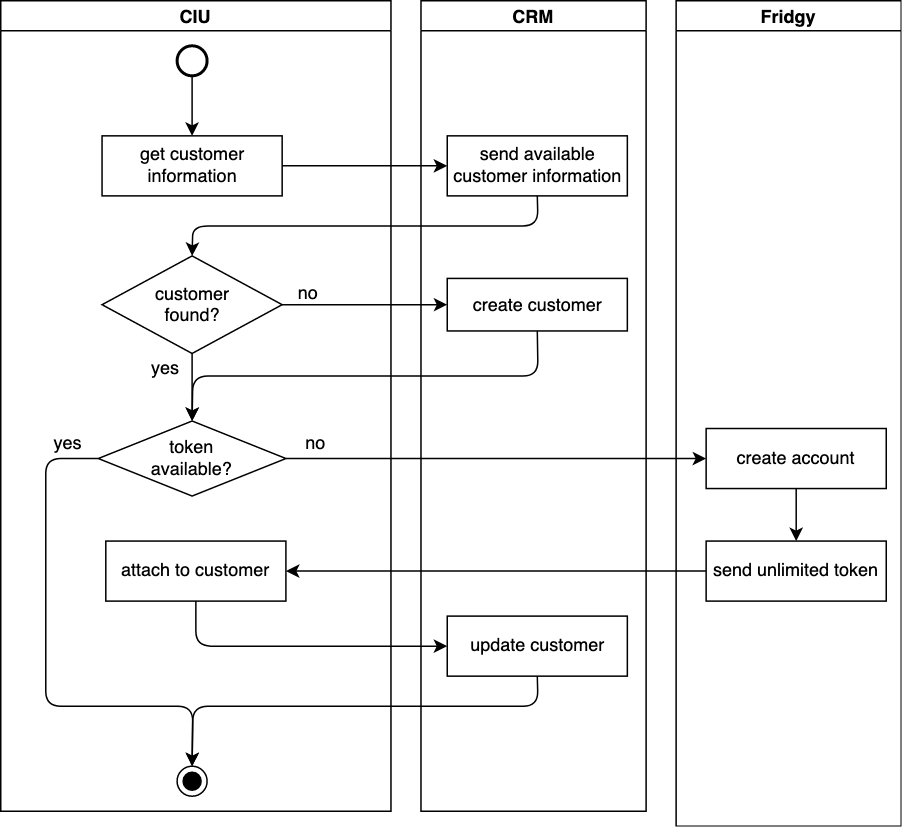

The diagram above was exported from draw.io. Its source (the exported page's mxGraphModel, read from the mxfile embedded in the PNG):
<mxGraphModel dx="984" dy="518" grid="1" gridSize="10" guides="1" tooltips="1" connect="1" arrows="1" fold="1" page="1" pageScale="1" pageWidth="850" pageHeight="1100" math="0" shadow="0">
  <root>
    <mxCell id="0" />
    <mxCell id="1" parent="0" />
    <mxCell id="2" value="CIU" style="swimlane;startSize=20;" vertex="1" parent="1">
      <mxGeometry x="120" y="200" width="260" height="540" as="geometry" />
    </mxCell>
    <mxCell id="3" value="get customer information" style="rounded=0;whiteSpace=wrap;html=1;" vertex="1" parent="2">
      <mxGeometry x="67.5" y="90" width="120" height="40" as="geometry" />
    </mxCell>
    <mxCell id="4" value="&lt;div&gt;token &lt;br&gt;&lt;/div&gt;&lt;div&gt;available?&lt;/div&gt;" style="rhombus;whiteSpace=wrap;html=1;strokeColor=#000000;" vertex="1" parent="2">
      <mxGeometry x="65" y="280" width="125" height="50" as="geometry" />
    </mxCell>
    <mxCell id="5" value="yes" style="text;html=1;strokeColor=none;fillColor=none;align=center;verticalAlign=middle;whiteSpace=wrap;rounded=0;" vertex="1" parent="2">
      <mxGeometry x="25" y="290" width="40" height="10" as="geometry" />
    </mxCell>
    <mxCell id="6" value="no" style="text;html=1;strokeColor=none;fillColor=none;align=center;verticalAlign=middle;whiteSpace=wrap;rounded=0;" vertex="1" parent="2">
      <mxGeometry x="190" y="290" width="40" height="10" as="geometry" />
    </mxCell>
    <mxCell id="7" value="attach to customer" style="rounded=0;whiteSpace=wrap;html=1;" vertex="1" parent="2">
      <mxGeometry x="70" y="360" width="120" height="40" as="geometry" />
    </mxCell>
    <mxCell id="8" value="" style="endArrow=classic;html=1;exitX=0;exitY=0.5;exitDx=0;exitDy=0;entryX=0.5;entryY=0;entryDx=0;entryDy=0;" edge="1" parent="2" source="4" target="11">
      <mxGeometry width="50" height="50" relative="1" as="geometry">
        <mxPoint x="670" y="600" as="sourcePoint" />
        <mxPoint x="83" y="525" as="targetPoint" />
        <Array as="points">
          <mxPoint x="30" y="305" />
          <mxPoint x="30" y="470" />
          <mxPoint x="128" y="470" />
        </Array>
      </mxGeometry>
    </mxCell>
    <mxCell id="9" value="" style="strokeWidth=2;html=1;shape=mxgraph.flowchart.start_2;whiteSpace=wrap;" vertex="1" parent="2">
      <mxGeometry x="117.5" y="30" width="20" height="20" as="geometry" />
    </mxCell>
    <mxCell id="10" value="" style="endArrow=classic;html=1;entryX=0.5;entryY=0;entryDx=0;entryDy=0;exitX=0.5;exitY=1;exitDx=0;exitDy=0;exitPerimeter=0;" edge="1" parent="2" source="9" target="3">
      <mxGeometry width="50" height="50" relative="1" as="geometry">
        <mxPoint x="-35" y="90" as="sourcePoint" />
        <mxPoint x="-85" y="90" as="targetPoint" />
      </mxGeometry>
    </mxCell>
    <mxCell id="11" value="" style="ellipse;html=1;shape=endState;fillColor=#000000;strokeColor=#000000;" vertex="1" parent="2">
      <mxGeometry x="117.5" y="510" width="20" height="20" as="geometry" />
    </mxCell>
    <mxCell id="12" value="&lt;div&gt;customer &lt;br&gt;&lt;/div&gt;&lt;div&gt;found?&lt;/div&gt;" style="rhombus;whiteSpace=wrap;html=1;strokeColor=#000000;" vertex="1" parent="2">
      <mxGeometry x="67.5" y="170" width="120" height="65" as="geometry" />
    </mxCell>
    <mxCell id="13" value="yes" style="text;html=1;strokeColor=none;fillColor=none;align=center;verticalAlign=middle;whiteSpace=wrap;rounded=0;" vertex="1" parent="2">
      <mxGeometry x="90" y="235" width="40" height="20" as="geometry" />
    </mxCell>
    <mxCell id="14" value="no" style="text;html=1;strokeColor=none;fillColor=none;align=center;verticalAlign=middle;whiteSpace=wrap;rounded=0;" vertex="1" parent="2">
      <mxGeometry x="185" y="190" width="40" height="10" as="geometry" />
    </mxCell>
    <mxCell id="15" value="" style="endArrow=classic;html=1;exitX=0.5;exitY=1;exitDx=0;exitDy=0;entryX=0.5;entryY=0;entryDx=0;entryDy=0;" edge="1" parent="2" source="12" target="4">
      <mxGeometry width="50" height="50" relative="1" as="geometry">
        <mxPoint x="195" y="212.5" as="sourcePoint" />
        <mxPoint x="307.5" y="212.5" as="targetPoint" />
      </mxGeometry>
    </mxCell>
    <mxCell id="16" value="CRM" style="swimlane;startSize=20;" vertex="1" parent="1">
      <mxGeometry x="400" y="200" width="150" height="540" as="geometry" />
    </mxCell>
    <mxCell id="17" value="create customer" style="rounded=0;whiteSpace=wrap;html=1;" vertex="1" parent="16">
      <mxGeometry x="17.5" y="185" width="120" height="35" as="geometry" />
    </mxCell>
    <mxCell id="18" value="send available customer information" style="rounded=0;whiteSpace=wrap;html=1;" vertex="1" parent="16">
      <mxGeometry x="17.5" y="90" width="120" height="40" as="geometry" />
    </mxCell>
    <mxCell id="19" value="update customer" style="rounded=0;whiteSpace=wrap;html=1;" vertex="1" parent="16">
      <mxGeometry x="17.5" y="410" width="120" height="40" as="geometry" />
    </mxCell>
    <mxCell id="20" value="Fridgy" style="swimlane;startSize=20;" vertex="1" parent="1">
      <mxGeometry x="570" y="200" width="150" height="550" as="geometry" />
    </mxCell>
    <mxCell id="21" value="create account" style="rounded=0;whiteSpace=wrap;html=1;" vertex="1" parent="20">
      <mxGeometry x="20" y="285" width="120" height="40" as="geometry" />
    </mxCell>
    <mxCell id="22" value="" style="endArrow=classic;html=1;exitX=0.5;exitY=1;exitDx=0;exitDy=0;entryX=0.5;entryY=0;entryDx=0;entryDy=0;" edge="1" parent="20" source="21" target="23">
      <mxGeometry width="50" height="50" relative="1" as="geometry">
        <mxPoint x="-95" y="435" as="sourcePoint" />
        <mxPoint x="-345" y="419" as="targetPoint" />
      </mxGeometry>
    </mxCell>
    <mxCell id="23" value="send unlimited token" style="rounded=0;whiteSpace=wrap;html=1;" vertex="1" parent="20">
      <mxGeometry x="20" y="360" width="120" height="40" as="geometry" />
    </mxCell>
    <mxCell id="24" value="" style="endArrow=classic;html=1;entryX=1;entryY=0.5;entryDx=0;entryDy=0;" edge="1" source="23" target="7" parent="1">
      <mxGeometry width="50" height="50" relative="1" as="geometry">
        <mxPoint x="790" y="575" as="sourcePoint" />
        <mxPoint x="365" y="625" as="targetPoint" />
      </mxGeometry>
    </mxCell>
    <mxCell id="25" value="" style="endArrow=classic;html=1;entryX=0;entryY=0.5;entryDx=0;entryDy=0;exitX=0.5;exitY=1;exitDx=0;exitDy=0;" edge="1" source="7" target="19" parent="1">
      <mxGeometry width="50" height="50" relative="1" as="geometry">
        <mxPoint x="296" y="675" as="sourcePoint" />
        <mxPoint x="250" y="810" as="targetPoint" />
        <Array as="points">
          <mxPoint x="250" y="630" />
        </Array>
      </mxGeometry>
    </mxCell>
    <mxCell id="26" value="" style="endArrow=classic;html=1;exitX=1;exitY=0.5;exitDx=0;exitDy=0;entryX=0;entryY=0.5;entryDx=0;entryDy=0;" edge="1" source="4" target="21" parent="1">
      <mxGeometry width="50" height="50" relative="1" as="geometry">
        <mxPoint x="245" y="538.1100000000001" as="sourcePoint" />
        <mxPoint x="725" y="542" as="targetPoint" />
      </mxGeometry>
    </mxCell>
    <mxCell id="27" value="" style="endArrow=classic;html=1;exitX=0.5;exitY=1;exitDx=0;exitDy=0;entryX=0.5;entryY=0;entryDx=0;entryDy=0;" edge="1" source="19" target="11" parent="1">
      <mxGeometry width="50" height="50" relative="1" as="geometry">
        <mxPoint x="325" y="685" as="sourcePoint" />
        <mxPoint x="205" y="680" as="targetPoint" />
        <Array as="points">
          <mxPoint x="478" y="670" />
          <mxPoint x="248" y="670" />
        </Array>
      </mxGeometry>
    </mxCell>
    <mxCell id="28" value="" style="endArrow=classic;html=1;entryX=0;entryY=0.5;entryDx=0;entryDy=0;exitX=1;exitY=0.5;exitDx=0;exitDy=0;" edge="1" source="3" target="18" parent="1">
      <mxGeometry width="50" height="50" relative="1" as="geometry">
        <mxPoint x="257.5" y="260" as="sourcePoint" />
        <mxPoint x="257.5" y="300" as="targetPoint" />
      </mxGeometry>
    </mxCell>
    <mxCell id="29" value="" style="endArrow=classic;html=1;entryX=0.5;entryY=0;entryDx=0;entryDy=0;exitX=0.5;exitY=1;exitDx=0;exitDy=0;" edge="1" source="18" target="12" parent="1">
      <mxGeometry width="50" height="50" relative="1" as="geometry">
        <mxPoint x="317.5" y="320" as="sourcePoint" />
        <mxPoint x="427.5" y="320" as="targetPoint" />
        <Array as="points">
          <mxPoint x="478" y="350" />
          <mxPoint x="248" y="350" />
        </Array>
      </mxGeometry>
    </mxCell>
    <mxCell id="30" value="" style="endArrow=classic;html=1;exitX=1;exitY=0.5;exitDx=0;exitDy=0;entryX=0;entryY=0.5;entryDx=0;entryDy=0;" edge="1" source="12" target="17" parent="1">
      <mxGeometry width="50" height="50" relative="1" as="geometry">
        <mxPoint x="317.5" y="320" as="sourcePoint" />
        <mxPoint x="390" y="412" as="targetPoint" />
      </mxGeometry>
    </mxCell>
    <mxCell id="31" value="" style="endArrow=classic;html=1;entryX=0.5;entryY=0;entryDx=0;entryDy=0;exitX=0.5;exitY=1;exitDx=0;exitDy=0;" edge="1" source="17" target="4" parent="1">
      <mxGeometry width="50" height="50" relative="1" as="geometry">
        <mxPoint x="487.5" y="450" as="sourcePoint" />
        <mxPoint x="257.5" y="490" as="targetPoint" />
        <Array as="points">
          <mxPoint x="478" y="450" />
          <mxPoint x="248" y="450" />
        </Array>
      </mxGeometry>
    </mxCell>
  </root>
</mxGraphModel>